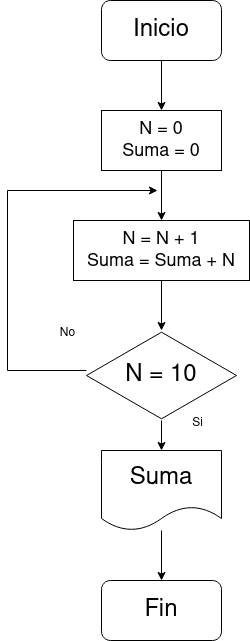

The diagram above was exported from draw.io. Its source (the exported page's mxGraphModel, read from the mxfile embedded in the PNG):
<mxGraphModel dx="267" dy="743" grid="1" gridSize="10" guides="1" tooltips="1" connect="1" arrows="1" fold="1" page="1" pageScale="1" pageWidth="827" pageHeight="1169" math="0" shadow="0">
  <root>
    <mxCell id="0" />
    <mxCell id="1" parent="0" />
    <mxCell id="IfPbqFGcZyY9RAhnZTQZ-3" style="edgeStyle=orthogonalEdgeStyle;rounded=0;orthogonalLoop=1;jettySize=auto;html=1;exitX=0.5;exitY=1;exitDx=0;exitDy=0;" edge="1" parent="1" source="IfPbqFGcZyY9RAhnZTQZ-1" target="IfPbqFGcZyY9RAhnZTQZ-2">
      <mxGeometry relative="1" as="geometry" />
    </mxCell>
    <mxCell id="IfPbqFGcZyY9RAhnZTQZ-1" value="&lt;font style=&quot;font-size: 24px;&quot;&gt;Inicio&lt;/font&gt;" style="rounded=1;whiteSpace=wrap;html=1;" vertex="1" parent="1">
      <mxGeometry x="294" y="110" width="120" height="60" as="geometry" />
    </mxCell>
    <mxCell id="IfPbqFGcZyY9RAhnZTQZ-6" style="edgeStyle=orthogonalEdgeStyle;rounded=0;orthogonalLoop=1;jettySize=auto;html=1;exitX=0.5;exitY=1;exitDx=0;exitDy=0;entryX=0.5;entryY=0;entryDx=0;entryDy=0;" edge="1" parent="1" source="IfPbqFGcZyY9RAhnZTQZ-2" target="IfPbqFGcZyY9RAhnZTQZ-4">
      <mxGeometry relative="1" as="geometry" />
    </mxCell>
    <mxCell id="IfPbqFGcZyY9RAhnZTQZ-2" value="&lt;font style=&quot;font-size: 18px;&quot;&gt;N = 0&lt;br&gt;Suma = 0&lt;/font&gt;" style="rounded=0;whiteSpace=wrap;html=1;" vertex="1" parent="1">
      <mxGeometry x="294" y="220" width="120" height="60" as="geometry" />
    </mxCell>
    <mxCell id="IfPbqFGcZyY9RAhnZTQZ-4" value="&lt;font style=&quot;font-size: 18px;&quot;&gt;N = N + 1&lt;br&gt;Suma = Suma + N&lt;/font&gt;" style="rounded=0;whiteSpace=wrap;html=1;" vertex="1" parent="1">
      <mxGeometry x="266" y="330" width="176" height="60" as="geometry" />
    </mxCell>
    <mxCell id="IfPbqFGcZyY9RAhnZTQZ-11" style="edgeStyle=orthogonalEdgeStyle;rounded=0;orthogonalLoop=1;jettySize=auto;html=1;entryX=0.5;entryY=0;entryDx=0;entryDy=0;" edge="1" parent="1" source="IfPbqFGcZyY9RAhnZTQZ-5" target="IfPbqFGcZyY9RAhnZTQZ-10">
      <mxGeometry relative="1" as="geometry" />
    </mxCell>
    <mxCell id="IfPbqFGcZyY9RAhnZTQZ-5" value="&lt;font style=&quot;font-size: 24px;&quot;&gt;N = 10&lt;/font&gt;" style="html=1;whiteSpace=wrap;aspect=fixed;shape=isoRectangle;" vertex="1" parent="1">
      <mxGeometry x="279" y="440" width="150" height="90" as="geometry" />
    </mxCell>
    <mxCell id="IfPbqFGcZyY9RAhnZTQZ-9" style="edgeStyle=orthogonalEdgeStyle;rounded=0;orthogonalLoop=1;jettySize=auto;html=1;exitX=0.5;exitY=1;exitDx=0;exitDy=0;entryX=0.5;entryY=0;entryDx=0;entryDy=0;entryPerimeter=0;" edge="1" parent="1" source="IfPbqFGcZyY9RAhnZTQZ-4" target="IfPbqFGcZyY9RAhnZTQZ-5">
      <mxGeometry relative="1" as="geometry" />
    </mxCell>
    <mxCell id="IfPbqFGcZyY9RAhnZTQZ-13" style="edgeStyle=orthogonalEdgeStyle;rounded=0;orthogonalLoop=1;jettySize=auto;html=1;entryX=0.5;entryY=0;entryDx=0;entryDy=0;" edge="1" parent="1" source="IfPbqFGcZyY9RAhnZTQZ-10" target="IfPbqFGcZyY9RAhnZTQZ-12">
      <mxGeometry relative="1" as="geometry" />
    </mxCell>
    <mxCell id="IfPbqFGcZyY9RAhnZTQZ-10" value="&lt;font style=&quot;font-size: 24px;&quot;&gt;Suma&lt;/font&gt;" style="shape=document;whiteSpace=wrap;html=1;boundedLbl=1;" vertex="1" parent="1">
      <mxGeometry x="294" y="560" width="120" height="80" as="geometry" />
    </mxCell>
    <mxCell id="IfPbqFGcZyY9RAhnZTQZ-12" value="&lt;font style=&quot;font-size: 24px;&quot;&gt;Fin&lt;/font&gt;" style="rounded=1;whiteSpace=wrap;html=1;" vertex="1" parent="1">
      <mxGeometry x="294" y="690" width="120" height="60" as="geometry" />
    </mxCell>
    <mxCell id="IfPbqFGcZyY9RAhnZTQZ-14" value="" style="endArrow=none;html=1;rounded=0;" edge="1" parent="1">
      <mxGeometry width="50" height="50" relative="1" as="geometry">
        <mxPoint x="200" y="480" as="sourcePoint" />
        <mxPoint x="279" y="480" as="targetPoint" />
      </mxGeometry>
    </mxCell>
    <mxCell id="IfPbqFGcZyY9RAhnZTQZ-15" value="" style="endArrow=none;html=1;rounded=0;" edge="1" parent="1">
      <mxGeometry width="50" height="50" relative="1" as="geometry">
        <mxPoint x="200" y="480" as="sourcePoint" />
        <mxPoint x="200" y="300" as="targetPoint" />
      </mxGeometry>
    </mxCell>
    <mxCell id="IfPbqFGcZyY9RAhnZTQZ-16" value="" style="endArrow=classic;html=1;rounded=0;" edge="1" parent="1">
      <mxGeometry width="50" height="50" relative="1" as="geometry">
        <mxPoint x="200" y="300" as="sourcePoint" />
        <mxPoint x="350" y="300" as="targetPoint" />
      </mxGeometry>
    </mxCell>
    <mxCell id="IfPbqFGcZyY9RAhnZTQZ-17" value="No" style="text;html=1;align=center;verticalAlign=middle;resizable=0;points=[];autosize=1;strokeColor=none;fillColor=none;" vertex="1" parent="1">
      <mxGeometry x="240" y="428" width="40" height="30" as="geometry" />
    </mxCell>
    <mxCell id="IfPbqFGcZyY9RAhnZTQZ-18" value="Si" style="text;html=1;align=center;verticalAlign=middle;resizable=0;points=[];autosize=1;strokeColor=none;fillColor=none;" vertex="1" parent="1">
      <mxGeometry x="375" y="518" width="30" height="30" as="geometry" />
    </mxCell>
  </root>
</mxGraphModel>